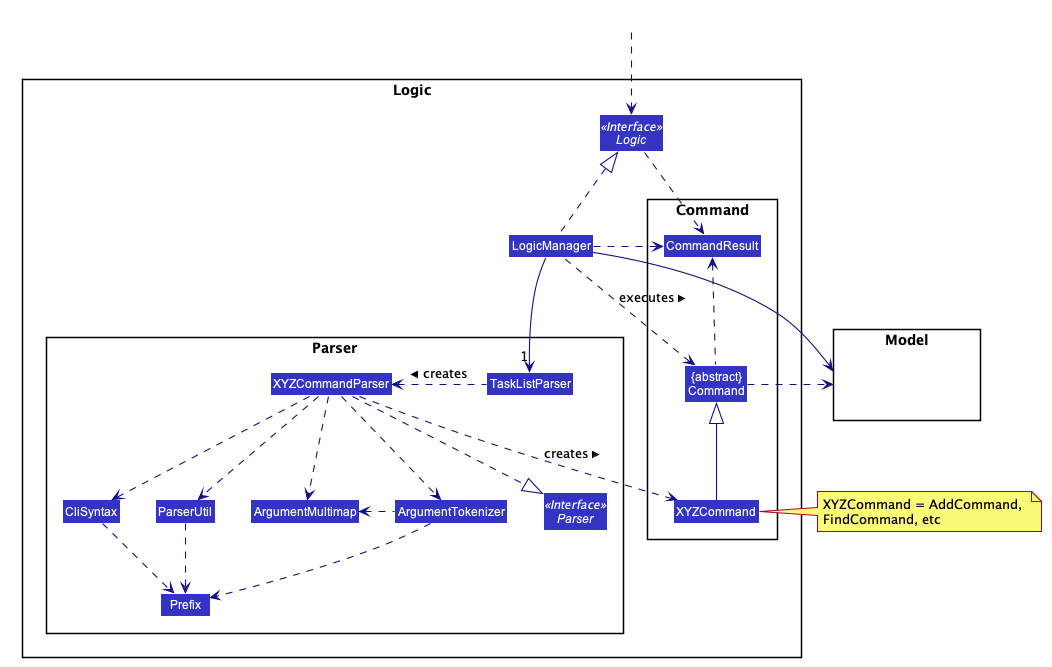

The diagram above was rendered by PlantUML. Its source (embedded in the PNG):
@startuml








skinparam BackgroundColor #FFFFFFF

skinparam Shadowing false

skinparam Class {
    FontColor #FFFFFF
    BorderThickness 1
    BorderColor #FFFFFF
    StereotypeFontColor #FFFFFF
    FontName Arial
}

skinparam Actor {
    BorderColor #000000
    Color #000000
    FontName Arial
}

skinparam Sequence {
    MessageAlign center
    BoxFontSize 15
    BoxPadding 0
    BoxFontColor #FFFFFF
    FontName Arial
}

skinparam Participant {
    FontColor #FFFFFFF
    Padding 20
}

skinparam MinClassWidth 50
skinparam ParticipantPadding 10
skinparam Shadowing false
skinparam DefaultTextAlignment center
skinparam packageStyle Rectangle

hide footbox
hide members
hide circle
skinparam arrowThickness 1.1
skinparam arrowColor #101086
skinparam classBackgroundColor #3333C4

package Logic {

package Parser {
Interface Parser <<Interface>>
Class TaskListParser
Class XYZCommandParser
Class CliSyntax
Class ParserUtil
Class ArgumentMultimap
Class ArgumentTokenizer
Class Prefix
}

package Command {
Class XYZCommand
Class CommandResult
Class "{abstract}\nCommand" as Command
}

Interface Logic <<Interface>>
Class LogicManager
}

package Model{
Class HiddenModel #FFFFFF
}

Class HiddenOutside #FFFFFF
HiddenOutside ..> Logic

LogicManager .up.|> Logic
LogicManager -->"1" TaskListParser
TaskListParser .left.> XYZCommandParser: creates >

XYZCommandParser ..> XYZCommand : creates >
XYZCommandParser ..|> Parser
XYZCommandParser ..> ArgumentMultimap
XYZCommandParser ..> ArgumentTokenizer
ArgumentTokenizer .left.> ArgumentMultimap
XYZCommandParser ..> CliSyntax
CliSyntax ..> Prefix
XYZCommandParser ..> ParserUtil
ParserUtil .down.> Prefix
ArgumentTokenizer .down.> Prefix
XYZCommand -up-|> Command
LogicManager .left.> Command : executes >

LogicManager --> Model
Command .right.> Model
note right of XYZCommand: XYZCommand = AddCommand, \nFindCommand, etc

Logic ..> CommandResult
LogicManager .down.> CommandResult
Command .up.> CommandResult
CommandResult -[hidden]-> Parser
@enduml